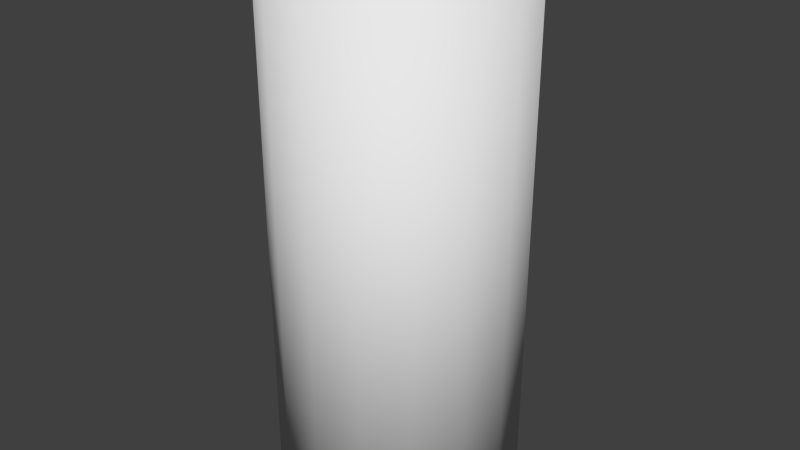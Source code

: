 # Source: highball.blend  (saved by Blender 2.76.0; exported with 4.5.12 LTS)
import bpy
from mathutils import Matrix  # noqa: F401  (used for matrix-valued properties, if any)

bpy.ops.wm.read_factory_settings(use_empty=True)
scene = bpy.context.scene
scene.name = 'Scene'

# ---- collections
col_collection_1 = bpy.data.collections.new('Collection 1'); scene.collection.children.link(col_collection_1)

# ---- world
world_world = bpy.data.worlds.new('World'); scene.world = world_world
world_world.color = (0.05088, 0.05088, 0.05088)
world_world.use_sun_shadow = False
world_world.sun_shadow_jitter_overblur = 0.0
world_world.cycles.sampling_method = 'MANUAL'
world_world.cycles.sample_map_resolution = 256

# ---- meshes
me_cylinder = bpy.data.meshes.new('Cylinder')
me_cylinder.from_pydata([(0.0, 0.05481, 0.0002505), (0.0, 0.05481, 0.2429), (0.02098, 0.05064, 0.0002505), (0.02098, 0.05064, 0.2429), (0.03876, 0.03876, 0.0002505), (0.03876, 0.03876, 0.2429), (0.05064, 0.02098, 0.0002505), (0.05064, 0.02098, 0.2429), (0.05481, -2.396e-09, 0.0002505), (0.05481, -2.396e-09, 0.2429), (0.05064, -0.02098, 0.0002505), (0.05064, -0.02098, 0.2429), (0.03876, -0.03876, 0.0002505), (0.03876, -0.03876, 0.2429), (0.02098, -0.05064, 0.0002505), (0.02098, -0.05064, 0.2429), (8.277e-09, -0.05481, 0.0002505), (8.277e-09, -0.05481, 0.2429), (-0.02098, -0.05064, 0.0002505), (-0.02098, -0.05064, 0.2429), (-0.03876, -0.03876, 0.0002505), (-0.03876, -0.03876, 0.2429), (-0.05064, -0.02098, 0.0002505), (-0.05064, -0.02098, 0.2429), (-0.05481, 6.537e-10, 0.0002505), (-0.05481, 6.537e-10, 0.2429), (-0.05064, 0.02098, 0.0002505), (-0.05064, 0.02098, 0.2429), (-0.03876, 0.03876, 0.0002505), (-0.03876, 0.03876, 0.2429), (-0.02098, 0.05064, 0.0002505), (-0.02098, 0.05064, 0.2429)], [], [(0, 1, 3, 2), (2, 3, 5, 4), (4, 5, 7, 6), (6, 7, 9, 8), (8, 9, 11, 10), (10, 11, 13, 12), (12, 13, 15, 14), (14, 15, 17, 16), (16, 17, 19, 18), (18, 19, 21, 20), (20, 21, 23, 22), (22, 23, 25, 24), (24, 25, 27, 26), (26, 27, 29, 28), (30, 31, 1, 0), (28, 29, 31, 30), (0, 2, 4, 6, 8, 10, 12, 14, 16, 18, 20, 22, 24, 26, 28, 30)])
me_cylinder.polygons.foreach_set('use_smooth', [True] * 17)
me_cylinder.use_remesh_preserve_volume = False
me_cylinder.use_remesh_preserve_attributes = False
me_cylinder.use_mirror_vertex_groups = False
me_cylinder.update()

# ---- objects
ob_highball = bpy.data.objects.new('highball', me_cylinder)

# ---- transforms, parenting, visibility, modifiers, constraints
ob_highball.location = (0.0, 0.0, 0.0)
ob_highball.lineart.crease_threshold = 0.0
_m = ob_highball.modifiers.new('Solidify', 'SOLIDIFY')
_m.thickness = 0.003
_m.offset = 0.0
_m.nonmanifold_thickness_mode = 'FIXED'
_m.nonmanifold_merge_threshold = 0.0003

# ---- collection membership
col_collection_1.objects.link(ob_highball)

# ---- scene / render settings (as saved in the file)
scene.frame_start = 1; scene.frame_end = 250; scene.frame_set(1)
scene.render.engine = 'BLENDER_EEVEE_NEXT'
scene.render.resolution_percentage = 50
scene.render.dither_intensity = 0.0
scene.cycles.use_denoising = False
scene.cycles.samples = 10
scene.cycles.sampling_pattern = 'TABULATED_SOBOL'
scene.cycles.light_sampling_threshold = 0.0
scene.cycles.use_adaptive_sampling = False
scene.cycles.use_light_tree = False
scene.cycles.blur_glossy = 0.0
scene.cycles.pixel_filter_type = 'GAUSSIAN'
scene.cycles.sample_clamp_indirect = 0.0
scene.view_settings.view_transform = 'Standard'
bpy.context.view_layer.update()

# ---- added for rendering (the .blend has no active camera and no usable light): camera, sun
cam_auto = bpy.data.cameras.new('AutoCamera')
cam_auto.lens = 50.0
cam_auto.sensor_width = 36.0
cam_auto.clip_end = 1000.0
ob_auto_camera = bpy.data.objects.new('AutoCamera', cam_auto)
scene.collection.objects.link(ob_auto_camera)
ob_auto_camera.location = (0.269296, -0.323155, 0.336492)
ob_auto_camera.rotation_euler = (1.09748, -7.21219e-08, 0.694738)
scene.camera = ob_auto_camera
light_auto_sun = bpy.data.lights.new('AutoSun', 'SUN')
light_auto_sun.energy = 3.0
light_auto_sun.angle = 0.0523599
ob_auto_sun = bpy.data.objects.new('AutoSun', light_auto_sun)
scene.collection.objects.link(ob_auto_sun)
ob_auto_sun.rotation_euler = (0.872665, 0.174533, 0.523599)
bpy.context.view_layer.update()
